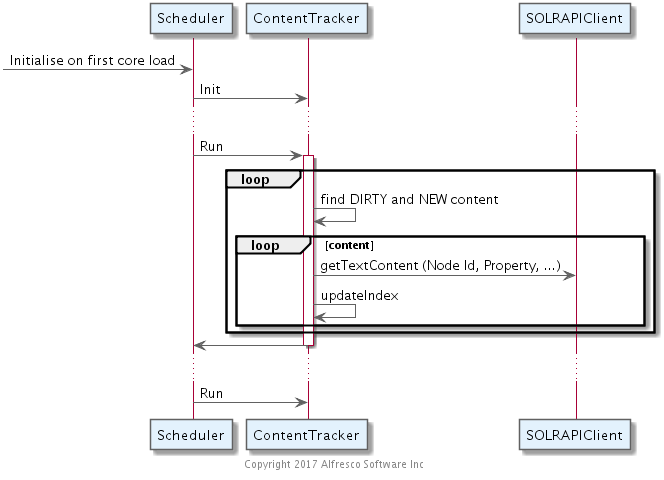

The diagram above was rendered by PlantUML. Its source (embedded in the PNG):
@startuml
' Use straight lines
skinparam linetype ortho

' Color Scheme
' Selected from Google Material Design color palette: https://material.google.com/style/color.html#color-color-palette
skinparam backgroundColor white

skinparam actorBorderColor #616161

skinparam classArrowColor #616161
skinparam classBackgroundColor #FFF9C4
skinparam classBorderColor #616161

skinparam componentArrowColor #616161
skinparam componentBackgroundColor #FFF8E1
skinparam componentBorderColor #616161

skinparam nodeArrowColor #616161
skinParam nodeBackgroundColor #E0F7FA
skinParam nodeBorderColor #616161

skinparam objectArrowColor #616161
skinParam objectBackgroundColor #FFEBEE
skinParam objectBorderColor #616161

skinparam queueArrowColor #616161
skinParam queueBackgroundColor #F3E5F5
skinParam queueBorderColor #616161

skinparam databaseArrowColor #616161
skinParam databaseBackgroundColor #E0E0E0
skinParam databaseBorderColor #616161

skinparam frameBackgroundColor #E0F7FA
skinparam frameBorderColor #616161

skinparam entityBackgroundColor #F9FBE7
skinparam entityBorderColor #616161

skinparam participantBackgroundColor #E3F2FD
skinparam participantBorderColor #616161

skinparam noteBackgroundColor #FFECB3
skinparam noteBorderColor #616161

'  Stamp the files as generated and copyrighted
center footer © 2017 Alfresco Software Inc. all rights reserved \n Generated from PlantUML
 [-> Scheduler : Initialise on first core load
 Scheduler -> ContentTracker: Init
 ...
 Scheduler -> ContentTracker: Run
 activate ContentTracker
 loop  
    ContentTracker -> ContentTracker: find DIRTY and NEW content
    loop content
       ContentTracker -> SOLRAPIClient: getTextContent (Node Id, Property, ...)
       ContentTracker -> ContentTracker: updateIndex
    end
end    
   
 
 ContentTracker -> Scheduler
 deactivate ContentTracker
...
Scheduler -> ContentTracker: Run
 center footer Copyright 2017 Alfresco Software Inc
 @enduml